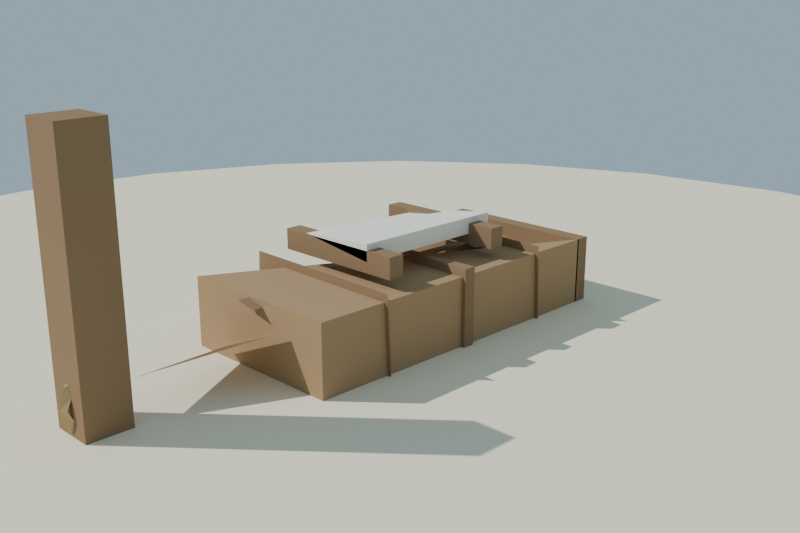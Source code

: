 # Source: bote_pesca_lowpoly_baja.blend  (saved by Blender 4.2.68; exported with 4.5.12 LTS)
import bpy
from mathutils import Matrix  # noqa: F401  (used for matrix-valued properties, if any)

bpy.ops.wm.read_factory_settings(use_empty=True)
scene = bpy.context.scene
scene.name = 'Scene'

# ---- collections
col_collection = bpy.data.collections.new('Collection'); scene.collection.children.link(col_collection)

# ---- materials (node trees are filled in below, after node groups)
mat_mat_madera_bote_osc = bpy.data.materials.new('MAT_Madera_Bote_Osc')
mat_mat_tela_bote = bpy.data.materials.new('MAT_Tela_Bote')
mat_mat_madera_bote = bpy.data.materials.new('MAT_Madera_Bote')
mat_mat_cuerda_bote = bpy.data.materials.new('MAT_Cuerda_Bote')
mat_mat_arena_isla = bpy.data.materials.new('MAT_Arena_Isla')

# ---- material node trees
mat_mat_madera_bote_osc.use_nodes = True; mat_mat_madera_bote_osc.node_tree.nodes.clear()
_N = mat_mat_madera_bote_osc.node_tree.nodes; _L = mat_mat_madera_bote_osc.node_tree.links
n0 = _N.new('ShaderNodeBsdfPrincipled'); n0.name = 'Principled BSDF'; n0.location = (10, 300)
n0.inputs[0].default_value = (0.28, 0.18, 0.1, 1.0)
n0.inputs[2].default_value = 0.88
n0.inputs[13].default_value = 0.1
n1 = _N.new('ShaderNodeOutputMaterial'); n1.name = 'Material Output'; n1.location = (300, 300)
_L.new(n0.outputs[0], n1.inputs[0])
n1.is_active_output = True
mat_mat_tela_bote.use_nodes = True; mat_mat_tela_bote.node_tree.nodes.clear()
_N = mat_mat_tela_bote.node_tree.nodes; _L = mat_mat_tela_bote.node_tree.links
n0 = _N.new('ShaderNodeBsdfPrincipled'); n0.name = 'Principled BSDF'; n0.location = (10, 300)
n0.inputs[0].default_value = (0.88, 0.84, 0.74, 1.0)
n0.inputs[2].default_value = 0.9
n0.inputs[13].default_value = 0.1
n1 = _N.new('ShaderNodeOutputMaterial'); n1.name = 'Material Output'; n1.location = (300, 300)
_L.new(n0.outputs[0], n1.inputs[0])
n1.is_active_output = True
mat_mat_madera_bote.use_nodes = True; mat_mat_madera_bote.node_tree.nodes.clear()
_N = mat_mat_madera_bote.node_tree.nodes; _L = mat_mat_madera_bote.node_tree.links
n0 = _N.new('ShaderNodeBsdfPrincipled'); n0.name = 'Principled BSDF'; n0.location = (10, 300)
n0.inputs[0].default_value = (0.4, 0.26, 0.14, 1.0)
n0.inputs[2].default_value = 0.86
n0.inputs[13].default_value = 0.1
n1 = _N.new('ShaderNodeOutputMaterial'); n1.name = 'Material Output'; n1.location = (300, 300)
_L.new(n0.outputs[0], n1.inputs[0])
n1.is_active_output = True
mat_mat_cuerda_bote.use_nodes = True; mat_mat_cuerda_bote.node_tree.nodes.clear()
_N = mat_mat_cuerda_bote.node_tree.nodes; _L = mat_mat_cuerda_bote.node_tree.links
n0 = _N.new('ShaderNodeBsdfPrincipled'); n0.name = 'Principled BSDF'; n0.location = (10, 300)
n0.inputs[0].default_value = (0.55, 0.4, 0.2, 1.0)
n0.inputs[2].default_value = 0.92
n0.inputs[13].default_value = 0.1
n1 = _N.new('ShaderNodeOutputMaterial'); n1.name = 'Material Output'; n1.location = (300, 300)
_L.new(n0.outputs[0], n1.inputs[0])
n1.is_active_output = True
mat_mat_arena_isla.use_nodes = True; mat_mat_arena_isla.node_tree.nodes.clear()
_N = mat_mat_arena_isla.node_tree.nodes; _L = mat_mat_arena_isla.node_tree.links
n0 = _N.new('ShaderNodeBsdfPrincipled'); n0.name = 'Principled BSDF'; n0.location = (10, 300)
n0.inputs[0].default_value = (0.92, 0.84, 0.63, 1.0)
n0.inputs[2].default_value = 1.0
n0.inputs[13].default_value = 0.1
n1 = _N.new('ShaderNodeOutputMaterial'); n1.name = 'Material Output'; n1.location = (300, 300)
_L.new(n0.outputs[0], n1.inputs[0])
n1.is_active_output = True

# ---- world
world_mundo = bpy.data.worlds.new('Mundo'); scene.world = world_mundo
world_mundo.use_nodes = True; world_mundo.node_tree.nodes.clear()
_N = world_mundo.node_tree.nodes; _L = world_mundo.node_tree.links
n0 = _N.new('ShaderNodeBackground'); n0.name = 'Background'; n0.location = (10, 300)
n0.inputs[0].default_value = (0.58, 0.79, 0.95, 1.0)
n0.inputs[1].default_value = 0.55
n1 = _N.new('ShaderNodeOutputWorld'); n1.name = 'World Output'; n1.location = (300, 300)
_L.new(n0.outputs[0], n1.inputs[0])
n1.is_active_output = True

# ---- cameras
cam_camera = bpy.data.cameras.new('Camera')
cam_camera.lens = 45.0

# ---- lights
light_sol = bpy.data.lights.new('SOL', 'SUN')
light_sol.energy = 3.4

# ---- meshes
me_sm_bote_m_madera_bote_osc_001 = bpy.data.meshes.new('SM_Bote_M_Madera_Bote_Osc.001')
me_sm_bote_m_madera_bote_osc_001.from_pydata([(-0.46, -0.21, 0.0453), (-0.46, -0.21, 0.2253), (-0.46, 0.21, 0.0453), (-0.46, 0.21, 0.2253), (-0.42, -0.21, 0.0453), (-0.42, -0.21, 0.2253), (-0.42, 0.21, 0.0453), (-0.42, 0.21, 0.2253), (-0.245, -0.22, 0.0453), (-0.245, 0.22, 0.2453), (-0.255, -0.22, 0.2453), (-0.255, 0.22, 0.0453), (-0.015, -0.22, 0.0453), (-0.015, 0.22, 0.0453), (-0.015, 0.22, 0.2453), (0.015, -0.22, 0.0453), (-0.005, -0.22, 0.2453), (0.015, 0.22, 0.0453), (0.015, 0.22, 0.2453), (0.255, -0.22, 0.0453), (0.255, 0.22, 0.2453), (0.245, -0.22, 0.2453), (0.245, 0.22, 0.0453), (-0.17, -0.17, 0.2503), (-0.17, -0.17, 0.3003), (-0.17, 0.17, 0.2503), (-0.17, 0.17, 0.3003), (-0.13, -0.17, 0.2503), (-0.13, -0.17, 0.3003), (-0.13, 0.17, 0.2503), (-0.13, 0.17, 0.3003), (0.16, -0.17, 0.2503), (0.16, -0.17, 0.3003), (0.16, 0.17, 0.2503), (0.16, 0.17, 0.3003), (0.2, -0.17, 0.2503), (0.2, -0.17, 0.3003), (0.2, 0.17, 0.2503), (0.2, 0.17, 0.3003), (-0.25, -0.025, 0.2103), (-0.25, 0.025, 0.2203), (0.45, -0.025, 0.2203), (0.45, 0.025, 0.2103), (-0.34, -0.05, 0.212), (-0.34, 0.05, 0.2186), (-0.22, -0.05, 0.2186), (-0.22, 0.05, 0.212), (0.75, -0.05, 0.045), (0.75, -0.05, 0.645), (0.75, 0.05, 0.045), (0.75, 0.05, 0.645), (0.85, -0.05, 0.045), (0.85, -0.05, 0.645), (0.85, 0.05, 0.045), (0.85, 0.05, 0.645)], [], [(16, 12, 15), (14, 16, 18), (6, 2, 3, 7), (4, 6, 7, 5), (0, 4, 5, 1), (0, 2, 6, 4), (5, 7, 3, 1), (11, 8, 10, 9), (8, 11, 9, 10), (13, 12, 16, 14), (17, 13, 14, 18), (15, 17, 18, 16), (12, 13, 17, 15), (2, 0, 1, 3), (22, 19, 21, 20), (19, 22, 20, 21), (25, 23, 24, 26), (29, 25, 26, 30), (27, 29, 30, 28), (23, 27, 28, 24), (23, 25, 29, 27), (28, 30, 26, 24), (33, 31, 32, 34), (37, 33, 34, 38), (35, 37, 38, 36), (31, 35, 36, 32), (31, 33, 37, 35), (36, 38, 34, 32), (39, 40, 42, 41), (41, 42, 40, 39), (43, 44, 46, 45), (45, 46, 44, 43), (49, 47, 48, 50), (53, 49, 50, 54), (51, 53, 54, 52), (47, 51, 52, 48), (47, 49, 53, 51), (52, 54, 50, 48)])
me_sm_bote_m_madera_bote_osc_001.materials.append(mat_mat_madera_bote_osc)
me_sm_bote_m_madera_bote_osc_001.update()
me_sm_bote_m_tela_bote_001 = bpy.data.meshes.new('SM_Bote_M_Tela_Bote.001')
me_sm_bote_m_tela_bote_001.from_pydata([(-0.2, -0.1, 0.2886), (-0.2, 0.1, 0.2753), (-0.2, 0.1, 0.3153), (0.2, -0.1, 0.302), (0.2, 0.1, 0.2753), (0.2, 0.1, 0.3153)], [], [(4, 1, 2, 5), (5, 3, 4), (0, 2, 1), (0, 1, 4, 3), (3, 5, 2, 0)])
me_sm_bote_m_tela_bote_001.materials.append(mat_mat_tela_bote)
me_sm_bote_m_tela_bote_001.update()
me_sm_bote_m_madera_bote_001 = bpy.data.meshes.new('SM_Bote_M_Madera_Bote.001')
me_sm_bote_m_madera_bote_001.from_pydata([(-0.425, -0.21, 0.1053), (-0.425, 0.21, 0.0453), (-0.425, 0.21, 0.2253), (0.425, -0.21, 0.0453), (0.425, -0.21, 0.2253), (0.425, 0.21, 0.0453), (0.425, 0.21, 0.2253), (0.4386, -0.1003, 0.09219), (0.4386, 0.1003, 0.1784), (0.725, 0.0, 0.1353)], [], [(5, 1, 2, 6), (4, 0, 3), (8, 9, 7), (7, 9, 8), (0, 2, 1), (3, 5, 6, 4), (0, 1, 5, 3), (4, 6, 2, 0)])
me_sm_bote_m_madera_bote_001.materials.append(mat_mat_madera_bote)
me_sm_bote_m_madera_bote_001.update()
me_sm_bote_m_cuerda_bote_001 = bpy.data.meshes.new('SM_Bote_M_Cuerda_Bote.001')
me_sm_bote_m_cuerda_bote_001.from_pydata([(0.872, 0.0, 0.117), (0.8593, -0.012, 0.09772), (0.86, 0.012, 0.117), (0.8582, 3.195e-09, 0.1593), (0.8462, 1.306e-09, 0.1353), (0.8222, 5.17e-09, 0.1855), (0.8356, -0.01259, 0.1688), (0.8367, 0.012, 0.1675), (0.7778, 5.17e-09, 0.1855), (0.8, 4.004e-09, 0.1659), (0.7418, 3.195e-09, 0.1593), (0.7641, -0.012, 0.1665), (0.7612, 2.13e-09, 0.1452), (0.7656, 0.01256, 0.1682), (0.728, 4.752e-16, 0.117), (0.74, -0.012, 0.117), (0.74, 0.012, 0.117), (0.7418, -3.195e-09, 0.07468), (0.7538, -1.525e-09, 0.0987), (0.7778, -5.17e-09, 0.04852), (0.7641, -0.012, 0.06752), (0.7656, 0.01144, 0.06579), (0.8222, -5.17e-09, 0.04852), (0.8185, -0.012, 0.05994), (0.8, -4.341e-09, 0.06808), (0.8582, -3.195e-09, 0.07468), (0.8388, -2.13e-09, 0.08879), (0.8366, 0.01318, 0.06667)], [], [(5, 6, 3), (7, 5, 3), (11, 12, 9), (12, 13, 9), (19, 20, 17), (23, 24, 20), (26, 27, 24), (0, 1, 25), (0, 2, 7, 3), (1, 6, 4), (4, 7, 2), (6, 5, 8, 11), (6, 1, 0, 3), (6, 9, 4), (4, 9, 7), (5, 7, 13, 8), (6, 11, 9), (9, 13, 7), (15, 11, 10, 14), (8, 10, 11), (13, 10, 8), (12, 11, 15, 18), (16, 13, 12, 18), (10, 13, 16, 14), (15, 14, 17, 20), (17, 14, 16, 21), (15, 20, 18), (18, 21, 16), (23, 20, 19, 22), (20, 24, 18), (18, 24, 21), (21, 19, 17), (19, 21, 27, 22), (24, 27, 21), (1, 23, 22, 25), (26, 24, 23, 1), (2, 27, 26, 4), (27, 25, 22), (1, 4, 26), (0, 25, 27, 2)])
me_sm_bote_m_cuerda_bote_001.materials.append(mat_mat_cuerda_bote)
me_sm_bote_m_cuerda_bote_001.update()
me_cylinder = bpy.data.meshes.new('Cylinder')
me_cylinder.from_pydata([(0.0, 2.0, -0.12), (0.0, 2.0, 0.12), (0.5176, 1.932, -0.12), (0.5176, 1.932, 0.12), (1.0, 1.732, -0.12), (1.0, 1.732, 0.12), (1.414, 1.414, -0.12), (1.414, 1.414, 0.12), (1.732, 1.0, -0.12), (1.732, 1.0, 0.12), (1.932, 0.5176, -0.12), (1.932, 0.5176, 0.12), (2.0, 0.0, -0.12), (2.0, 0.0, 0.12), (1.932, -0.5176, -0.12), (1.932, -0.5176, 0.12), (1.732, -1.0, -0.12), (1.732, -1.0, 0.12), (1.414, -1.414, -0.12), (1.414, -1.414, 0.12), (1.0, -1.732, -0.12), (1.0, -1.732, 0.12), (0.5176, -1.932, -0.12), (0.5176, -1.932, 0.12), (0.0, -2.0, -0.12), (0.0, -2.0, 0.12), (-0.5176, -1.932, -0.12), (-0.5176, -1.932, 0.12), (-1.0, -1.732, -0.12), (-1.0, -1.732, 0.12), (-1.414, -1.414, -0.12), (-1.414, -1.414, 0.12), (-1.732, -1.0, -0.12), (-1.732, -1.0, 0.12), (-1.932, -0.5176, -0.12), (-1.932, -0.5176, 0.12), (-2.0, 0.0, -0.12), (-2.0, 0.0, 0.12), (-1.932, 0.5176, -0.12), (-1.932, 0.5176, 0.12), (-1.732, 1.0, -0.12), (-1.732, 1.0, 0.12), (-1.414, 1.414, -0.12), (-1.414, 1.414, 0.12), (-1.0, 1.732, -0.12), (-1.0, 1.732, 0.12), (-0.5176, 1.932, -0.12), (-0.5176, 1.932, 0.12)], [], [(0, 1, 3, 2), (2, 3, 5, 4), (4, 5, 7, 6), (6, 7, 9, 8), (8, 9, 11, 10), (10, 11, 13, 12), (12, 13, 15, 14), (14, 15, 17, 16), (16, 17, 19, 18), (18, 19, 21, 20), (20, 21, 23, 22), (22, 23, 25, 24), (24, 25, 27, 26), (26, 27, 29, 28), (28, 29, 31, 30), (30, 31, 33, 32), (32, 33, 35, 34), (34, 35, 37, 36), (36, 37, 39, 38), (38, 39, 41, 40), (40, 41, 43, 42), (42, 43, 45, 44), (3, 1, 47, 45, 43, 41, 39, 37, 35, 33, 31, 29, 27, 25, 23, 21, 19, 17, 15, 13, 11, 9, 7, 5), (44, 45, 47, 46), (46, 47, 1, 0), (0, 2, 4, 6, 8, 10, 12, 14, 16, 18, 20, 22, 24, 26, 28, 30, 32, 34, 36, 38, 40, 42, 44, 46)])
_uv = me_cylinder.uv_layers.new(name='UVMap')
_uv.uv.foreach_set('vector', [1.0, 0.5, 1.0, 1.0, 0.9583, 1.0, 0.9583, 0.5, 0.9583, 0.5, 0.9583, 1.0, 0.9167, 1.0, 0.9167, 0.5, 0.9167, 0.5, 0.9167, 1.0, 0.875, 1.0, 0.875, 0.5, 0.875, 0.5, 0.875, 1.0, 0.8333, 1.0, 0.8333, 0.5, 0.8333, 0.5, 0.8333, 1.0, 0.7917, 1.0, 0.7917, 0.5, 0.7917, 0.5, 0.7917, 1.0, 0.75, 1.0, 0.75, 0.5, 0.75, 0.5, 0.75, 1.0, 0.7083, 1.0, 0.7083, 0.5, 0.7083, 0.5, 0.7083, 1.0, 0.6667, 1.0, 0.6667, 0.5, 0.6667, 0.5, 0.6667, 1.0, 0.625, 1.0, 0.625, 0.5, 0.625, 0.5, 0.625, 1.0, 0.5833, 1.0, 0.5833, 0.5, 0.5833, 0.5, 0.5833, 1.0, 0.5417, 1.0, 0.5417, 0.5, 0.5417, 0.5, 0.5417, 1.0, 0.5, 1.0, 0.5, 0.5, 0.5, 0.5, 0.5, 1.0, 0.4583, 1.0, 0.4583, 0.5, 0.4583, 0.5, 0.4583, 1.0, 0.4167, 1.0, 0.4167, 0.5, 0.4167, 0.5, 0.4167, 1.0, 0.375, 1.0, 0.375, 0.5, 0.375, 0.5, 0.375, 1.0, 0.3333, 1.0, 0.3333, 0.5, 0.3333, 0.5, 0.3333, 1.0, 0.2917, 1.0, 0.2917, 0.5, 0.2917, 0.5, 0.2917, 1.0, 0.25, 1.0, 0.25, 0.5, 0.25, 0.5, 0.25, 1.0, 0.2083, 1.0, 0.2083, 0.5, 0.2083, 0.5, 0.2083, 1.0, 0.1667, 1.0, 0.1667, 0.5, 0.1667, 0.5, 0.1667, 1.0, 0.125, 1.0, 0.125, 0.5, 0.125, 0.5, 0.125, 1.0, 0.08333, 1.0, 0.08333, 0.5, 0.3121, 0.4818, 0.25, 0.49, 0.1879, 0.4818, 0.13, 0.4578, 0.08029, 0.4197, 0.04215, 0.37, 0.01818, 0.3121, 0.01, 0.25, 0.01818, 0.1879, 0.04215, 0.13, 0.08029, 0.08029, 0.13, 0.04215, 0.1879, 0.01818, 0.25, 0.01, 0.3121, 0.01818, 0.37, 0.04215, 0.4197, 0.08029, 0.4578, 0.13, 0.4818, 0.1879, 0.49, 0.25, 0.4818, 0.3121, 0.4578, 0.37, 0.4197, 0.4197, 0.37, 0.4578, 0.08333, 0.5, 0.08333, 1.0, 0.04167, 1.0, 0.04167, 0.5, 0.04167, 0.5, 0.04167, 1.0, -1.863e-07, 1.0, -1.863e-07, 0.5, 0.75, 0.49, 0.8121, 0.4818, 0.87, 0.4578, 0.9197, 0.4197, 0.9578, 0.37, 0.9818, 0.3121, 0.99, 0.25, 0.9818, 0.1879, 0.9578, 0.13, 0.9197, 0.08029, 0.87, 0.04215, 0.8121, 0.01818, 0.75, 0.01, 0.6879, 0.01818, 0.63, 0.04215, 0.5803, 0.08029, 0.5422, 0.13, 0.5182, 0.1879, 0.51, 0.25, 0.5182, 0.3121, 0.5422, 0.37, 0.5803, 0.4197, 0.63, 0.4578, 0.6879, 0.4818])
me_cylinder.materials.append(mat_mat_arena_isla)
me_cylinder.update()

# ---- objects
ob_sol = bpy.data.objects.new('SOL', light_sol)
ob_sm_bote_m_madera_bote_osc = bpy.data.objects.new('SM_Bote_M_Madera_Bote_Osc', me_sm_bote_m_madera_bote_osc_001)
ob_sm_bote_m_tela_bote = bpy.data.objects.new('SM_Bote_M_Tela_Bote', me_sm_bote_m_tela_bote_001)
ob_sm_bote_m_madera_bote = bpy.data.objects.new('SM_Bote_M_Madera_Bote', me_sm_bote_m_madera_bote_001)
ob_sm_bote_m_cuerda_bote = bpy.data.objects.new('SM_Bote_M_Cuerda_Bote', me_sm_bote_m_cuerda_bote_001)
ob_base_arena = bpy.data.objects.new('Base_Arena', me_cylinder)
ob_cam_bote = bpy.data.objects.new('CAM_Bote', cam_camera)

# ---- transforms, parenting, visibility, modifiers, constraints
ob_sol.location = (0.0, 0.0, 0.0)
ob_sol.rotation_euler = (0.8727, 0.1396, 0.6109)
ob_sm_bote_m_madera_bote_osc.location = (0.0, 0.0, -1.788e-09)
ob_sm_bote_m_tela_bote.location = (0.0, 0.0, -1.788e-09)
ob_sm_bote_m_madera_bote.location = (0.0, 0.0, -1.788e-09)
ob_sm_bote_m_cuerda_bote.location = (0.0, 0.0, -1.788e-09)
ob_base_arena.location = (0.0, 0.0, -0.06)
ob_cam_bote.location = (1.6, 1.6, 0.9)
ob_cam_bote.rotation_euler = (1.271, -6.418e-08, 2.356)

# ---- collection membership
scene.collection.objects.link(ob_sol)
scene.collection.objects.link(ob_sm_bote_m_madera_bote_osc)
scene.collection.objects.link(ob_sm_bote_m_tela_bote)
scene.collection.objects.link(ob_sm_bote_m_madera_bote)
scene.collection.objects.link(ob_sm_bote_m_cuerda_bote)
col_collection.objects.link(ob_base_arena)
col_collection.objects.link(ob_cam_bote)

# ---- scene / render settings (as saved in the file)
scene.camera = ob_cam_bote
scene.frame_start = 1; scene.frame_end = 250; scene.frame_set(1)
scene.render.engine = 'BLENDER_EEVEE_NEXT'
scene.render.resolution_x = 1200
scene.render.resolution_y = 800
bpy.context.view_layer.update()
